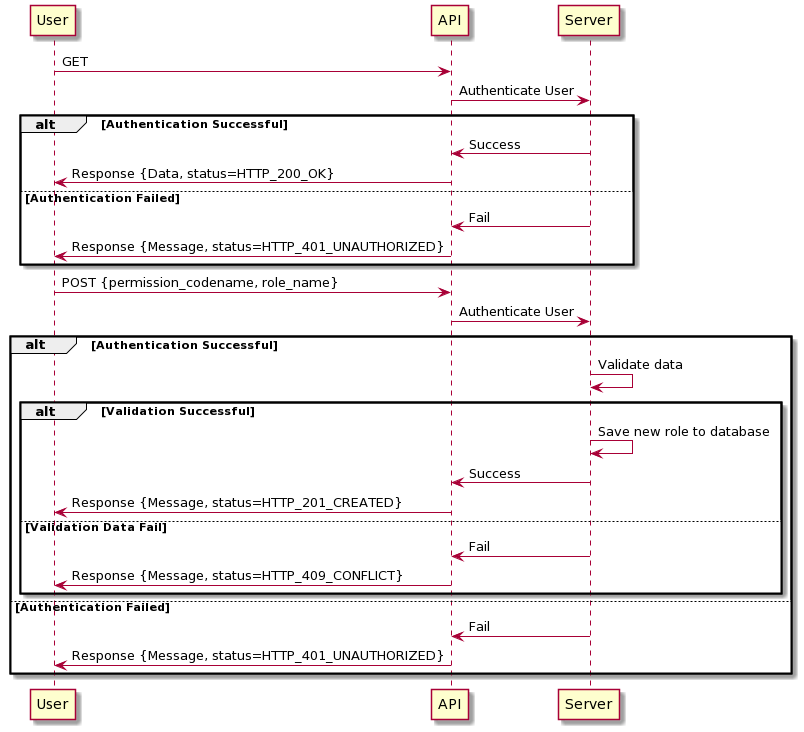

The diagram above was rendered by PlantUML. Its source (embedded in the PNG):
@startuml
User-> API: GET
API -> Server: Authenticate User

alt Authentication Successful

   Server -> API : Success
   API -> User : Response {Data, status=HTTP_200_OK}

else Authentication Failed

   Server -> API: Fail
   API -> User: Response {Message, status=HTTP_401_UNAUTHORIZED}

end

User -> API: POST {permission_codename, role_name}
API -> Server: Authenticate User

alt Authentication Successful
   Server -> Server: Validate data
   
   alt Validation Successful

      Server -> Server: Save new role to database
      Server -> API: Success
      API -> User: Response {Message, status=HTTP_201_CREATED}
      
   else Validation Data Fail

     Server -> API: Fail
     API -> User: Response {Message, status=HTTP_409_CONFLICT}

   end

else Authentication Failed

   Server -> API: Fail
   API -> User: Response {Message, status=HTTP_401_UNAUTHORIZED}
end
@enduml